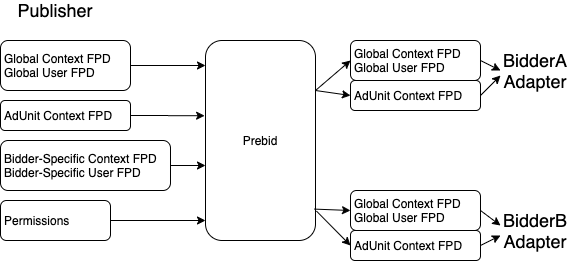

The diagram above was exported from draw.io. Its source (the exported page's mxGraphModel, read from the mxfile embedded in the PNG):
<mxGraphModel dx="1157" dy="566" grid="1" gridSize="10" guides="1" tooltips="1" connect="1" arrows="1" fold="1" page="1" pageScale="1" pageWidth="850" pageHeight="1100" math="0" shadow="0">
  <root>
    <mxCell id="0" />
    <mxCell id="1" parent="0" />
    <mxCell id="JVB6YsAbP3Mn8_ggp3cf-13" style="edgeStyle=orthogonalEdgeStyle;rounded=0;orthogonalLoop=1;jettySize=auto;html=1;exitX=1;exitY=0.5;exitDx=0;exitDy=0;entryX=0;entryY=0.125;entryDx=0;entryDy=0;entryPerimeter=0;" edge="1" parent="1" source="JVB6YsAbP3Mn8_ggp3cf-1" target="JVB6YsAbP3Mn8_ggp3cf-5">
      <mxGeometry relative="1" as="geometry" />
    </mxCell>
    <mxCell id="JVB6YsAbP3Mn8_ggp3cf-1" value="Global Context FPD&lt;br&gt;Global User FPD" style="rounded=1;whiteSpace=wrap;html=1;align=left;spacingTop=2;spacingBottom=2;spacingLeft=2;spacingRight=2;" vertex="1" parent="1">
      <mxGeometry x="40" y="80" width="130" height="50" as="geometry" />
    </mxCell>
    <mxCell id="JVB6YsAbP3Mn8_ggp3cf-29" style="edgeStyle=orthogonalEdgeStyle;rounded=0;orthogonalLoop=1;jettySize=auto;html=1;exitX=1;exitY=0.5;exitDx=0;exitDy=0;entryX=-0.008;entryY=0.376;entryDx=0;entryDy=0;entryPerimeter=0;" edge="1" parent="1" source="JVB6YsAbP3Mn8_ggp3cf-2" target="JVB6YsAbP3Mn8_ggp3cf-5">
      <mxGeometry relative="1" as="geometry" />
    </mxCell>
    <mxCell id="JVB6YsAbP3Mn8_ggp3cf-2" value="AdUnit Context FPD" style="rounded=1;whiteSpace=wrap;html=1;align=left;spacingTop=2;spacingBottom=2;spacingLeft=2;spacingRight=2;" vertex="1" parent="1">
      <mxGeometry x="40" y="140" width="130" height="30" as="geometry" />
    </mxCell>
    <mxCell id="JVB6YsAbP3Mn8_ggp3cf-3" value="Permissions" style="rounded=1;whiteSpace=wrap;html=1;align=left;spacingTop=2;spacingBottom=2;spacingLeft=2;spacingRight=2;" vertex="1" parent="1">
      <mxGeometry x="40" y="240" width="110" height="40" as="geometry" />
    </mxCell>
    <mxCell id="JVB6YsAbP3Mn8_ggp3cf-4" value="&lt;font style=&quot;font-size: 18px&quot;&gt;Publisher&lt;/font&gt;" style="text;html=1;strokeColor=none;fillColor=none;align=center;verticalAlign=middle;whiteSpace=wrap;rounded=0;" vertex="1" parent="1">
      <mxGeometry x="60" y="40" width="70" height="20" as="geometry" />
    </mxCell>
    <mxCell id="JVB6YsAbP3Mn8_ggp3cf-5" value="Prebid" style="rounded=1;whiteSpace=wrap;html=1;align=center;spacingTop=2;spacingBottom=2;spacingLeft=2;spacingRight=2;" vertex="1" parent="1">
      <mxGeometry x="245" y="80" width="110" height="200" as="geometry" />
    </mxCell>
    <mxCell id="JVB6YsAbP3Mn8_ggp3cf-6" value="Bidder-Specific Context FPD&lt;br&gt;Bidder-Specific User FPD" style="rounded=1;whiteSpace=wrap;html=1;align=left;spacingTop=2;spacingBottom=2;spacingLeft=2;spacingRight=2;" vertex="1" parent="1">
      <mxGeometry x="40" y="180" width="170" height="50" as="geometry" />
    </mxCell>
    <mxCell id="JVB6YsAbP3Mn8_ggp3cf-7" value="Global Context FPD&lt;br&gt;Global User FPD" style="rounded=1;whiteSpace=wrap;html=1;align=left;spacingTop=2;spacingBottom=2;spacingLeft=2;spacingRight=2;" vertex="1" parent="1">
      <mxGeometry x="390" y="80" width="130" height="40" as="geometry" />
    </mxCell>
    <mxCell id="JVB6YsAbP3Mn8_ggp3cf-8" value="AdUnit Context FPD" style="rounded=1;whiteSpace=wrap;html=1;align=left;spacingTop=2;spacingBottom=2;spacingLeft=2;spacingRight=2;" vertex="1" parent="1">
      <mxGeometry x="390" y="120" width="130" height="30" as="geometry" />
    </mxCell>
    <mxCell id="JVB6YsAbP3Mn8_ggp3cf-9" value="Global Context FPD&lt;br&gt;Global User FPD" style="rounded=1;whiteSpace=wrap;html=1;align=left;spacingTop=2;spacingBottom=2;spacingLeft=2;spacingRight=2;" vertex="1" parent="1">
      <mxGeometry x="390" y="230" width="130" height="40" as="geometry" />
    </mxCell>
    <mxCell id="JVB6YsAbP3Mn8_ggp3cf-10" value="AdUnit Context FPD" style="rounded=1;whiteSpace=wrap;html=1;align=left;spacingTop=2;spacingBottom=2;spacingLeft=2;spacingRight=2;" vertex="1" parent="1">
      <mxGeometry x="390" y="270" width="130" height="30" as="geometry" />
    </mxCell>
    <mxCell id="JVB6YsAbP3Mn8_ggp3cf-11" value="&lt;font style=&quot;font-size: 18px&quot;&gt;BidderA Adapter&lt;/font&gt;" style="text;html=1;strokeColor=none;fillColor=none;align=center;verticalAlign=middle;whiteSpace=wrap;rounded=0;" vertex="1" parent="1">
      <mxGeometry x="540" y="100" width="70" height="20" as="geometry" />
    </mxCell>
    <mxCell id="JVB6YsAbP3Mn8_ggp3cf-12" value="&lt;font style=&quot;font-size: 18px&quot;&gt;BidderB Adapter&lt;/font&gt;" style="text;html=1;strokeColor=none;fillColor=none;align=center;verticalAlign=middle;whiteSpace=wrap;rounded=0;" vertex="1" parent="1">
      <mxGeometry x="540" y="260" width="70" height="20" as="geometry" />
    </mxCell>
    <mxCell id="JVB6YsAbP3Mn8_ggp3cf-16" value="" style="endArrow=classic;html=1;exitX=1;exitY=0.5;exitDx=0;exitDy=0;" edge="1" parent="1" source="JVB6YsAbP3Mn8_ggp3cf-6">
      <mxGeometry width="50" height="50" relative="1" as="geometry">
        <mxPoint x="450" y="300" as="sourcePoint" />
        <mxPoint x="245" y="205" as="targetPoint" />
      </mxGeometry>
    </mxCell>
    <mxCell id="JVB6YsAbP3Mn8_ggp3cf-18" value="" style="endArrow=classic;html=1;exitX=1;exitY=0.5;exitDx=0;exitDy=0;" edge="1" parent="1" source="JVB6YsAbP3Mn8_ggp3cf-3">
      <mxGeometry width="50" height="50" relative="1" as="geometry">
        <mxPoint x="150" y="260" as="sourcePoint" />
        <mxPoint x="245" y="260" as="targetPoint" />
      </mxGeometry>
    </mxCell>
    <mxCell id="JVB6YsAbP3Mn8_ggp3cf-19" value="" style="endArrow=classic;html=1;exitX=1;exitY=0.25;exitDx=0;exitDy=0;entryX=0;entryY=0.5;entryDx=0;entryDy=0;" edge="1" parent="1" source="JVB6YsAbP3Mn8_ggp3cf-5" target="JVB6YsAbP3Mn8_ggp3cf-7">
      <mxGeometry width="50" height="50" relative="1" as="geometry">
        <mxPoint x="450" y="300" as="sourcePoint" />
        <mxPoint x="500" y="250" as="targetPoint" />
      </mxGeometry>
    </mxCell>
    <mxCell id="JVB6YsAbP3Mn8_ggp3cf-20" value="" style="endArrow=classic;html=1;exitX=1;exitY=0.25;exitDx=0;exitDy=0;entryX=0;entryY=0.5;entryDx=0;entryDy=0;" edge="1" parent="1" source="JVB6YsAbP3Mn8_ggp3cf-5" target="JVB6YsAbP3Mn8_ggp3cf-8">
      <mxGeometry width="50" height="50" relative="1" as="geometry">
        <mxPoint x="450" y="300" as="sourcePoint" />
        <mxPoint x="500" y="250" as="targetPoint" />
      </mxGeometry>
    </mxCell>
    <mxCell id="JVB6YsAbP3Mn8_ggp3cf-21" value="" style="endArrow=classic;html=1;exitX=0.991;exitY=0.843;exitDx=0;exitDy=0;exitPerimeter=0;" edge="1" parent="1" source="JVB6YsAbP3Mn8_ggp3cf-5">
      <mxGeometry width="50" height="50" relative="1" as="geometry">
        <mxPoint x="360" y="250" as="sourcePoint" />
        <mxPoint x="390" y="250" as="targetPoint" />
      </mxGeometry>
    </mxCell>
    <mxCell id="JVB6YsAbP3Mn8_ggp3cf-22" value="" style="endArrow=classic;html=1;exitX=1.009;exitY=0.853;exitDx=0;exitDy=0;exitPerimeter=0;entryX=0;entryY=0.5;entryDx=0;entryDy=0;" edge="1" parent="1" source="JVB6YsAbP3Mn8_ggp3cf-5" target="JVB6YsAbP3Mn8_ggp3cf-10">
      <mxGeometry width="50" height="50" relative="1" as="geometry">
        <mxPoint x="450" y="300" as="sourcePoint" />
        <mxPoint x="500" y="250" as="targetPoint" />
      </mxGeometry>
    </mxCell>
    <mxCell id="JVB6YsAbP3Mn8_ggp3cf-23" value="" style="endArrow=classic;html=1;exitX=1;exitY=0.5;exitDx=0;exitDy=0;entryX=0;entryY=0.5;entryDx=0;entryDy=0;" edge="1" parent="1" source="JVB6YsAbP3Mn8_ggp3cf-7" target="JVB6YsAbP3Mn8_ggp3cf-11">
      <mxGeometry width="50" height="50" relative="1" as="geometry">
        <mxPoint x="450" y="300" as="sourcePoint" />
        <mxPoint x="500" y="250" as="targetPoint" />
      </mxGeometry>
    </mxCell>
    <mxCell id="JVB6YsAbP3Mn8_ggp3cf-24" value="" style="endArrow=classic;html=1;exitX=1;exitY=0.5;exitDx=0;exitDy=0;entryX=0;entryY=0.75;entryDx=0;entryDy=0;" edge="1" parent="1" source="JVB6YsAbP3Mn8_ggp3cf-8" target="JVB6YsAbP3Mn8_ggp3cf-11">
      <mxGeometry width="50" height="50" relative="1" as="geometry">
        <mxPoint x="450" y="300" as="sourcePoint" />
        <mxPoint x="500" y="250" as="targetPoint" />
      </mxGeometry>
    </mxCell>
    <mxCell id="JVB6YsAbP3Mn8_ggp3cf-27" value="" style="endArrow=classic;html=1;exitX=1;exitY=0.5;exitDx=0;exitDy=0;entryX=0;entryY=0.25;entryDx=0;entryDy=0;" edge="1" parent="1" source="JVB6YsAbP3Mn8_ggp3cf-9" target="JVB6YsAbP3Mn8_ggp3cf-12">
      <mxGeometry width="50" height="50" relative="1" as="geometry">
        <mxPoint x="450" y="300" as="sourcePoint" />
        <mxPoint x="500" y="250" as="targetPoint" />
      </mxGeometry>
    </mxCell>
    <mxCell id="JVB6YsAbP3Mn8_ggp3cf-28" value="" style="endArrow=classic;html=1;exitX=1;exitY=0.5;exitDx=0;exitDy=0;entryX=0;entryY=0.75;entryDx=0;entryDy=0;" edge="1" parent="1" source="JVB6YsAbP3Mn8_ggp3cf-10" target="JVB6YsAbP3Mn8_ggp3cf-12">
      <mxGeometry width="50" height="50" relative="1" as="geometry">
        <mxPoint x="450" y="300" as="sourcePoint" />
        <mxPoint x="500" y="250" as="targetPoint" />
      </mxGeometry>
    </mxCell>
  </root>
</mxGraphModel>